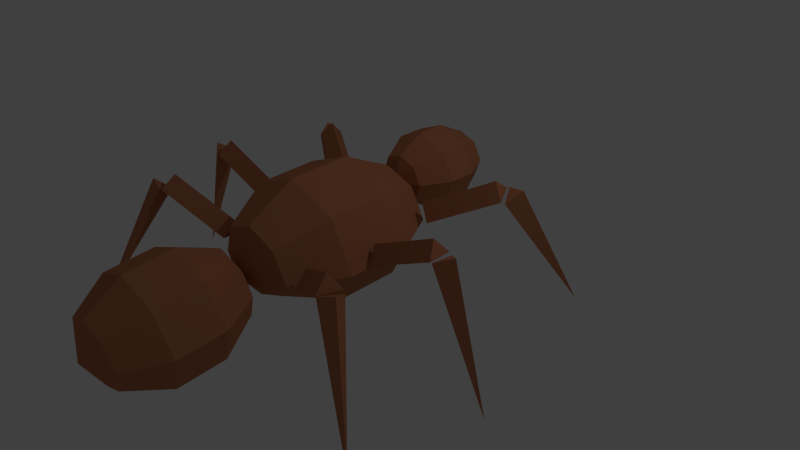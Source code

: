 # Source: ant.blend  (saved by Blender 2.73.0; exported with 4.5.12 LTS)
import bpy
from mathutils import Matrix  # noqa: F401  (used for matrix-valued properties, if any)

bpy.ops.wm.read_factory_settings(use_empty=True)
scene = bpy.context.scene
scene.name = 'Scene'

# ---- collections
col_collection_1 = bpy.data.collections.new('Collection 1'); scene.collection.children.link(col_collection_1)

# ---- materials (node trees are filled in below, after node groups)
mat_material_001 = bpy.data.materials.new('Material.001')
mat_material_001.alpha_threshold = 0.0
mat_material_001.use_transparent_shadow = False
mat_material_001.diffuse_color = (0.4869, 0.1844, 0.09138, 1.0)
mat_material_001.roughness = 0.5

# ---- material node trees

# ---- world
world_world = bpy.data.worlds.new('World'); scene.world = world_world
world_world.color = (0.05088, 0.05088, 0.05088)
world_world.use_sun_shadow = False
world_world.sun_shadow_jitter_overblur = 0.0
world_world.cycles.sampling_method = 'MANUAL'
world_world.cycles.sample_map_resolution = 256

# ---- cameras
cam_camera = bpy.data.cameras.new('Camera')
cam_camera.clip_end = 100.0
cam_camera.lens = 35.0
cam_camera.sensor_width = 32.0
cam_camera.sensor_height = 18.0
cam_camera.ortho_scale = 7.314
cam_camera.dof.focus_distance = 0.0
cam_camera.dof.aperture_fstop = 128.0

# ---- lights
light_lamp = bpy.data.lights.new('Lamp', 'POINT')
light_lamp.transmission_factor = 0.0
light_lamp.cutoff_distance = 30.0
light_lamp.energy = 100.0
light_lamp.shadow_buffer_clip_start = 1.001
light_lamp.shadow_soft_size = 0.1
light_lamp.shadow_maximum_resolution = 0.006
light_lamp.use_absolute_resolution = True
light_lamp.cycles.use_multiple_importance_sampling = False

# ---- meshes
me_cube_005 = bpy.data.meshes.new('Cube.005')
me_cube_005.from_pydata([(8.427, -6.57, -4.39), (6.075, -5.211, -16.86), (5.731, -5.532, -15.06), (5.944, -3.723, -15.67), (5.487, -4.221, -16.64), (5.487, -4.221, -16.64), (4.362, -1.498, -9.493), (4.362, -1.498, -9.493), (5.899, -3.688, -15.48), (5.641, -5.458, -15.1), (4.516, -2.734, -7.956), (4.774, -0.9651, -8.335), (1.797, 19.69, 9.953), (0.4397, 14.55, -4.019), (0.6063, 13.05, -2.972), (0.922, 14.21, -4.691), (0.678, 12.78, -5.637), (0.678, 12.78, -5.637), (2.213, 8.396, -4.678), (2.213, 8.396, -4.678), (0.9539, 14.04, -4.657), (0.6159, 12.78, -3.203), (2.151, 8.4, -2.244), (2.489, 9.659, -3.698), (-0.9937, -4.024, 18.62), (-1.361, -2.761, 1.701), (-0.9379, -1.777, 1.85), (-0.942, -3.765, 1.532), (-0.8851, -2.708, -0.5092), (-0.8851, -2.708, -0.5092), (1.115, -2.708, -0.5092), (1.115, -2.708, -0.5092), (-0.8851, -3.708, 1.491), (-0.8851, -1.708, 1.491), (1.115, -1.708, 1.491), (1.115, -3.708, 1.491), (-0.5484, 6.703, 17.75), (-1.021, 6.232, 0.81), (-0.5228, 6.618, 0.6762), (-0.736, 4.765, 0.9026), (-0.6057, 5.408, -1.389), (-0.6057, 5.408, -1.389), (1.257, 2.892, -1.454), (1.257, 2.892, -1.454), (-0.6779, 4.741, 0.8453), (-0.4721, 6.57, 0.3033), (1.391, 4.053, 0.2382), (1.185, 2.224, 0.7801), (6.265, -17.25, -0.05719), (4.867, -11.5, -13.44), (4.913, -10.07, -11.98), (4.453, -11.29, -12.0), (4.444, -9.771, -13.36), (4.444, -9.771, -13.36), (3.586, -5.858, -6.441), (3.586, -5.858, -6.441), (4.437, -11.12, -11.84), (4.867, -9.799, -12.06), (4.009, -5.886, -5.141), (3.579, -7.211, -4.918), (8.889, 6.443, -5.089), (6.462, 5.58, -17.3), (6.228, 4.477, -15.71), (6.161, 6.464, -15.7), (5.813, 5.43, -16.89), (5.813, 5.43, -16.89), (4.552, 4.862, -9.309), (4.552, 4.862, -9.309), (6.119, 6.392, -15.52), (6.138, 4.399, -15.74), (4.878, 3.832, -8.159), (4.859, 5.824, -7.935), (4.392, 8.036, -9.194), (4.972, 9.853, -10.63), (5.187, 12.09, -11.22), (5.055, 14.94, -11.02), (4.031, 8.244, -10.78), (4.388, 10.19, -13.19), (4.603, 12.43, -13.78), (4.694, 15.15, -12.6), (3.544, 8.819, -10.66), (3.6, 11.12, -12.99), (3.816, 13.36, -13.58), (4.208, 15.72, -12.48), (3.217, 9.424, -8.903), (3.07, 12.1, -10.16), (3.286, 14.34, -10.75), (3.88, 16.33, -10.73), (4.565, 16.67, -9.928), (3.24, 9.706, -6.546), (3.108, 12.55, -6.343), (3.324, 14.8, -6.934), (3.904, 16.61, -8.368), (3.601, 9.498, -4.963), (3.692, 12.22, -3.783), (3.907, 14.46, -4.374), (4.264, 16.4, -6.786), (4.088, 8.923, -5.084), (4.48, 11.29, -3.978), (4.695, 13.53, -4.569), (4.751, 15.83, -6.906), (3.731, 7.98, -7.635), (4.416, 8.318, -6.836), (5.01, 10.31, -6.813), (5.225, 12.55, -7.404), (5.079, 15.22, -8.659), (3.417, -7.143, -3.469), (4.415, -4.053, -6.116), (4.897, 0.9059, -7.595), (4.678, 5.839, -7.342), (2.783, -6.804, -6.155), (3.39, -3.504, -10.46), (3.871, 1.455, -11.94), (4.044, 6.178, -10.03), (1.944, -5.79, -5.893), (2.032, -1.863, -10.04), (2.514, 3.095, -11.52), (3.205, 7.192, -9.766), (1.391, -4.696, -2.837), (1.137, -0.09257, -5.093), (1.619, 4.866, -6.572), (2.652, 8.287, -6.709), (3.843, 8.862, -5.452), (1.448, -4.162, 1.223), (1.23, 0.7713, 1.476), (1.711, 5.73, -0.002616), (2.709, 8.821, -2.649), (1.914, -4.463, 2.176), (2.087, 0.2609, 4.089), (2.569, 5.22, 2.61), (3.176, 8.52, -1.697), (2.754, -5.476, 1.914), (3.367, -1.362, 2.856), (3.849, 3.597, 1.377), (4.015, 7.506, -1.958), (2.284, -7.185, -0.6662), (3.306, -6.571, -1.142), (4.34, -3.15, -1.28), (4.822, 1.808, -2.759), (4.568, 6.412, -5.015), (2.088, -19.28, 1.647), (2.839, -16.84, -0.7304), (3.175, -12.94, -2.243), (2.966, -9.063, -2.313), (1.574, -19.15, -0.4196), (2.009, -16.63, -4.073), (2.344, -12.72, -5.586), (2.452, -8.931, -4.379), (0.9061, -18.41, -0.1821), (0.9278, -15.44, -3.689), (1.263, -11.54, -5.202), (1.784, -8.199, -4.141), (0.4749, -17.51, 2.22), (0.23, -13.98, 0.1972), (0.5655, -10.07, -1.315), (1.353, -7.294, -1.739), (2.292, -6.699, -0.9138), (0.533, -16.96, 5.379), (0.324, -13.09, 5.309), (0.6595, -9.188, 3.797), (1.411, -6.747, 1.42), (1.046, -17.09, 7.445), (1.155, -13.3, 8.652), (1.49, -9.4, 7.14), (1.925, -6.878, 3.486), (1.714, -17.83, 7.208), (2.236, -14.49, 8.268), (2.571, -10.59, 6.756), (2.593, -7.611, 3.249), (1.207, -19.33, 3.98), (2.146, -18.73, 4.806), (2.933, -15.95, 4.382), (3.269, -12.05, 2.869), (3.024, -8.516, 0.8466)], [], [(2, 3, 1), (3, 2, 0), (1, 3, 0), (2, 1, 0), (8, 9, 5), (11, 8, 5), (10, 11, 7), (10, 7, 5), (4, 5, 6), (10, 9, 8), (4, 8, 5), (7, 11, 5), (6, 10, 7), (9, 10, 5), (7, 4, 6), (11, 10, 8), (14, 13, 15), (15, 12, 14), (13, 12, 15), (14, 12, 13), (20, 17, 21), (23, 17, 20), (22, 19, 23), (22, 17, 19), (16, 17, 18), (22, 20, 21), (16, 20, 17), (19, 17, 23), (18, 22, 19), (21, 17, 22), (19, 16, 18), (23, 20, 22), (26, 27, 25), (27, 26, 24), (25, 27, 24), (26, 25, 24), (32, 33, 29), (35, 32, 29), (34, 35, 31), (34, 31, 29), (28, 29, 30), (34, 33, 32), (28, 32, 29), (31, 35, 29), (30, 34, 31), (33, 34, 29), (31, 28, 30), (35, 34, 32), (38, 39, 37), (39, 38, 36), (37, 39, 36), (38, 37, 36), (44, 45, 41), (47, 44, 41), (46, 47, 43), (46, 43, 41), (40, 41, 42), (46, 45, 44), (40, 44, 41), (43, 47, 41), (42, 46, 43), (45, 46, 41), (43, 40, 42), (47, 46, 44), (50, 49, 51), (51, 48, 50), (49, 48, 51), (50, 48, 49), (56, 53, 57), (59, 53, 56), (58, 55, 59), (58, 53, 55), (52, 53, 54), (58, 56, 57), (52, 56, 53), (55, 53, 59), (54, 58, 55), (57, 53, 58), (55, 52, 54), (59, 56, 58), (62, 63, 61), (63, 62, 60), (61, 63, 60), (62, 61, 60), (68, 69, 65), (71, 68, 65), (70, 71, 67), (70, 67, 65), (64, 65, 66), (70, 69, 68), (64, 68, 65), (67, 71, 65), (66, 70, 67), (69, 70, 65), (67, 64, 66), (71, 70, 68), (74, 78, 79), (73, 77, 78), (72, 76, 77), (78, 82, 83), (78, 77, 81), (76, 80, 81), (83, 82, 86), (81, 85, 86), (81, 80, 84), (86, 91, 92), (85, 90, 91), (84, 89, 90), (91, 95, 96), (90, 94, 95), (89, 93, 94), (95, 99, 100), (94, 98, 99), (93, 97, 98), (99, 104, 105), (98, 103, 104), (97, 102, 103), (88, 75, 79), (72, 101, 76), (88, 79, 83), (76, 101, 80), (88, 83, 87), (80, 101, 84), (88, 87, 92), (84, 101, 89), (88, 92, 96), (89, 101, 93), (88, 96, 100), (93, 101, 97), (88, 100, 105), (97, 101, 102), (88, 105, 75), (104, 74, 75), (103, 73, 74), (102, 72, 73), (102, 101, 72), (109, 108, 112), (108, 107, 111), (107, 106, 110), (113, 112, 116), (112, 111, 115), (111, 110, 114), (116, 120, 121), (115, 119, 120), (114, 118, 119), (120, 125, 126), (119, 124, 125), (118, 123, 124), (125, 129, 130), (124, 128, 129), (123, 127, 128), (129, 133, 134), (128, 132, 133), (127, 131, 132), (134, 133, 138), (133, 132, 137), (132, 131, 136), (122, 109, 113), (106, 135, 110), (122, 113, 117), (110, 135, 114), (122, 117, 121), (114, 135, 118), (122, 121, 126), (118, 135, 123), (122, 126, 130), (123, 135, 127), (122, 130, 134), (127, 135, 131), (122, 134, 139), (131, 135, 136), (122, 139, 109), (139, 138, 108), (138, 137, 107), (137, 136, 106), (136, 135, 106), (143, 142, 146), (142, 141, 145), (141, 140, 144), (147, 146, 150), (146, 145, 149), (145, 144, 148), (150, 154, 155), (149, 153, 154), (148, 152, 153), (154, 159, 160), (153, 158, 159), (152, 157, 158), (159, 163, 164), (158, 162, 163), (157, 161, 162), (163, 167, 168), (162, 166, 167), (161, 165, 166), (168, 167, 172), (167, 166, 171), (166, 165, 170), (156, 143, 147), (140, 169, 144), (156, 147, 151), (144, 169, 148), (156, 151, 155), (148, 169, 152), (156, 155, 160), (152, 169, 157), (156, 160, 164), (157, 169, 161), (156, 164, 168), (161, 169, 165), (156, 168, 173), (165, 169, 170), (156, 173, 143), (173, 172, 142), (172, 171, 141), (171, 170, 140), (170, 169, 140), (75, 74, 79), (74, 73, 78), (73, 72, 77), (79, 78, 83), (82, 78, 81), (77, 76, 81), (87, 83, 86), (82, 81, 86), (85, 81, 84), (87, 86, 92), (86, 85, 91), (85, 84, 90), (92, 91, 96), (91, 90, 95), (90, 89, 94), (96, 95, 100), (95, 94, 99), (94, 93, 98), (100, 99, 105), (99, 98, 104), (98, 97, 103), (105, 104, 75), (104, 103, 74), (103, 102, 73), (113, 109, 112), (112, 108, 111), (111, 107, 110), (117, 113, 116), (116, 112, 115), (115, 111, 114), (117, 116, 121), (116, 115, 120), (115, 114, 119), (121, 120, 126), (120, 119, 125), (119, 118, 124), (126, 125, 130), (125, 124, 129), (124, 123, 128), (130, 129, 134), (129, 128, 133), (128, 127, 132), (139, 134, 138), (138, 133, 137), (137, 132, 136), (109, 139, 108), (108, 138, 107), (107, 137, 106), (147, 143, 146), (146, 142, 145), (145, 141, 144), (151, 147, 150), (150, 146, 149), (149, 145, 148), (151, 150, 155), (150, 149, 154), (149, 148, 153), (155, 154, 160), (154, 153, 159), (153, 152, 158), (160, 159, 164), (159, 158, 163), (158, 157, 162), (164, 163, 168), (163, 162, 167), (162, 161, 166), (173, 168, 172), (172, 167, 171), (171, 166, 170), (143, 173, 142), (142, 172, 141), (141, 171, 140)])
me_cube_005.materials.append(mat_material_001)
me_cube_005.use_remesh_preserve_volume = False
me_cube_005.use_remesh_preserve_attributes = False
me_cube_005.use_mirror_vertex_groups = False
me_cube_005.update()
arm_armature_001 = bpy.data.armatures.new('Armature.001')  # bones are not reproduced

# ---- objects
ob_armature = bpy.data.objects.new('Armature', arm_armature_001)
ob_cube_001 = bpy.data.objects.new('Cube.001', me_cube_005)
ob_lamp = bpy.data.objects.new('Lamp', light_lamp)
ob_camera = bpy.data.objects.new('Camera', cam_camera)

# ---- transforms, parenting, visibility, modifiers, constraints
ob_armature.location = (-0.02842, -0.7248, 0.5346)
ob_armature.rotation_euler = (-0.0002548, -0.002877, 0.008658)
ob_armature.show_in_front = True
ob_armature.lineart.crease_threshold = 0.0
ob_cube_001.parent = ob_armature
ob_cube_001.matrix_parent_inverse = Matrix(((1.0, 0.0, 0.0, 0.06227), (0.0, 1.0, 0.0, 0.7324), (0.0, 0.0, 1.0, -0.5311), (0.0, 0.0, 0.0, 1.0)))
ob_cube_001.location = (1.365, -1.504, 0.9415)
ob_cube_001.rotation_euler = (-0.03174, 0.4433, 2.722)
ob_cube_001.scale = (0.508, -0.1469, -0.1034)
ob_cube_001.lineart.crease_threshold = 0.0
_vg = ob_cube_001.vertex_groups.new(name='Left')
_vg.add([0, 1, 2, 3, 4, 5, 6, 7, 8, 9, 10, 11, 12, 13, 14, 15, 16, 17, 18, 19, 20, 21, 22, 23, 24, 25, 26, 27, 28, 29, 30, 31, 32, 33, 34, 35], 1.0, 'REPLACE')
_vg = ob_cube_001.vertex_groups.new(name='Right')
_vg.add([36, 37, 38, 39, 40, 41, 42, 43, 44, 45, 46, 47, 48, 49, 50, 51, 52, 53, 54, 55, 56, 57, 58, 59, 60, 61, 62, 63, 64, 65, 66, 67, 68, 69, 70, 71], 1.0, 'REPLACE')
_m = ob_cube_001.modifiers.new('Armature', 'ARMATURE')
_m.object = ob_armature
ob_lamp.location = (4.076, 1.005, 5.904)
ob_lamp.rotation_euler = (0.6503, 0.05522, 1.866)
ob_lamp.lock_rotations_4d = False
ob_lamp.empty_display_type = 'ARROWS'
ob_lamp.color = (0.0, 0.0, 0.0, 0.0)
ob_lamp.lineart.crease_threshold = 0.0
ob_camera.location = (7.481, -6.508, 5.344)
ob_camera.rotation_euler = (1.109, 0.01082, 0.8149)
ob_camera.lock_rotations_4d = False
ob_camera.empty_display_type = 'ARROWS'
ob_camera.color = (0.0, 0.0, 0.0, 0.0)
ob_camera.display_type = 'WIRE'
ob_camera.lineart.crease_threshold = 0.0

# ---- collection membership
col_collection_1.objects.link(ob_armature)
col_collection_1.objects.link(ob_cube_001)
col_collection_1.objects.link(ob_lamp)
col_collection_1.objects.link(ob_camera)

# ---- scene / render settings (as saved in the file)
scene.camera = ob_camera
scene.frame_start = 0; scene.frame_end = 20; scene.frame_set(5)
scene.render.engine = 'BLENDER_EEVEE_NEXT'
scene.render.resolution_percentage = 50
scene.render.dither_intensity = 0.0
scene.cycles.use_denoising = False
scene.cycles.samples = 10
scene.cycles.sampling_pattern = 'TABULATED_SOBOL'
scene.cycles.light_sampling_threshold = 0.0
scene.cycles.use_adaptive_sampling = False
scene.cycles.use_light_tree = False
scene.cycles.blur_glossy = 0.0
scene.cycles.pixel_filter_type = 'GAUSSIAN'
scene.cycles.sample_clamp_indirect = 0.0
scene.view_settings.view_transform = 'Standard'
bpy.context.view_layer.update()
